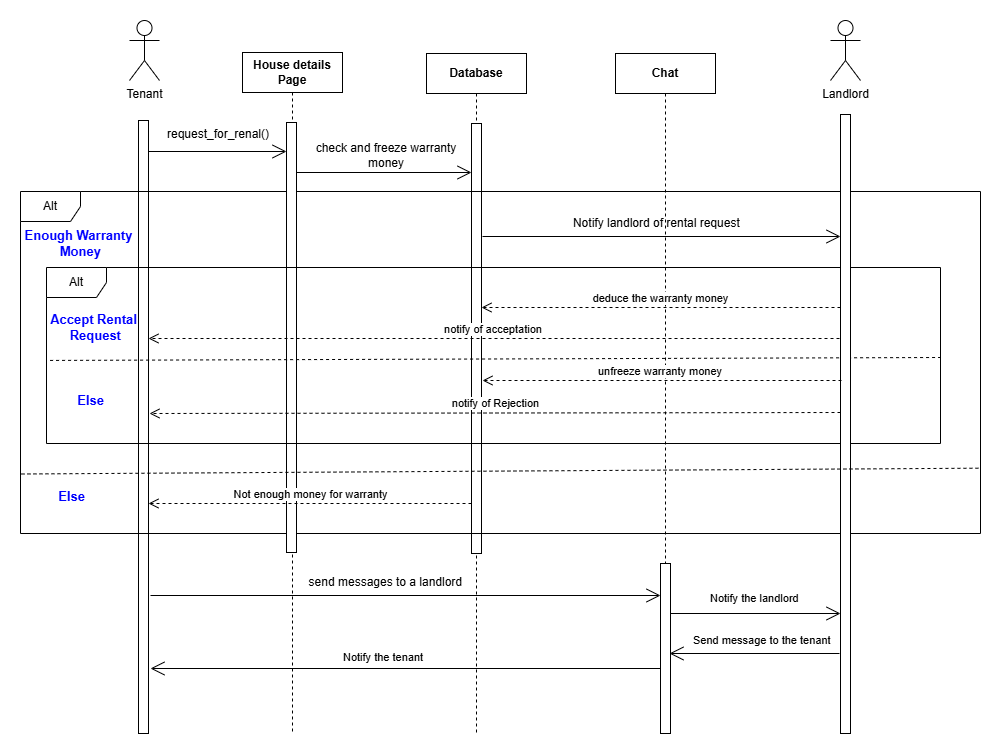

The diagram above was exported from draw.io. Its source (the exported page's mxGraphModel, read from the mxfile embedded in the PNG):
<mxGraphModel dx="2440" dy="676" grid="1" gridSize="10" guides="1" tooltips="1" connect="1" arrows="1" fold="1" page="1" pageScale="1" pageWidth="827" pageHeight="1169" math="0" shadow="0">
  <root>
    <mxCell id="0" />
    <mxCell id="1" parent="0" />
    <mxCell id="y8scIc9YYlkq49drQ7nt-1" value="Chat" style="shape=umlLifeline;perimeter=lifelinePerimeter;whiteSpace=wrap;html=1;container=1;dropTarget=0;collapsible=0;recursiveResize=0;outlineConnect=0;portConstraint=eastwest;newEdgeStyle={&quot;curved&quot;:0,&quot;rounded&quot;:0};fontStyle=1" parent="1" vertex="1">
      <mxGeometry x="525" y="80" width="100" height="660" as="geometry" />
    </mxCell>
    <mxCell id="y8scIc9YYlkq49drQ7nt-12" value="" style="html=1;points=[[0,0,0,0,5],[0,1,0,0,-5],[1,0,0,0,5],[1,1,0,0,-5]];perimeter=orthogonalPerimeter;outlineConnect=0;targetShapes=umlLifeline;portConstraint=eastwest;newEdgeStyle={&quot;curved&quot;:0,&quot;rounded&quot;:0};" parent="y8scIc9YYlkq49drQ7nt-1" vertex="1">
      <mxGeometry x="45" y="510" width="10" height="170" as="geometry" />
    </mxCell>
    <mxCell id="y8scIc9YYlkq49drQ7nt-3" value="Tenant" style="shape=umlActor;verticalLabelPosition=bottom;verticalAlign=top;html=1;outlineConnect=0;" parent="1" vertex="1">
      <mxGeometry x="39" y="47" width="30" height="60" as="geometry" />
    </mxCell>
    <mxCell id="y8scIc9YYlkq49drQ7nt-4" value="" style="html=1;points=[[0,0,0,0,5],[0,1,0,0,-5],[1,0,0,0,5],[1,1,0,0,-5]];perimeter=orthogonalPerimeter;outlineConnect=0;targetShapes=umlLifeline;portConstraint=eastwest;newEdgeStyle={&quot;curved&quot;:0,&quot;rounded&quot;:0};" parent="1" vertex="1">
      <mxGeometry x="48" y="147" width="10" height="613" as="geometry" />
    </mxCell>
    <mxCell id="y8scIc9YYlkq49drQ7nt-5" value="&lt;b&gt;Database&lt;/b&gt;" style="shape=umlLifeline;perimeter=lifelinePerimeter;whiteSpace=wrap;html=1;container=1;dropTarget=0;collapsible=0;recursiveResize=0;outlineConnect=0;portConstraint=eastwest;newEdgeStyle={&quot;curved&quot;:0,&quot;rounded&quot;:0};" parent="1" vertex="1">
      <mxGeometry x="336" y="80" width="100" height="680" as="geometry" />
    </mxCell>
    <mxCell id="y8scIc9YYlkq49drQ7nt-6" value="" style="html=1;points=[[0,0,0,0,5],[0,1,0,0,-5],[1,0,0,0,5],[1,1,0,0,-5]];perimeter=orthogonalPerimeter;outlineConnect=0;targetShapes=umlLifeline;portConstraint=eastwest;newEdgeStyle={&quot;curved&quot;:0,&quot;rounded&quot;:0};" parent="y8scIc9YYlkq49drQ7nt-5" vertex="1">
      <mxGeometry x="45" y="70" width="10" height="430" as="geometry" />
    </mxCell>
    <mxCell id="y8scIc9YYlkq49drQ7nt-9" value="Alt" style="shape=umlFrame;whiteSpace=wrap;html=1;pointerEvents=0;" parent="1" vertex="1">
      <mxGeometry x="-70" y="218" width="960" height="342" as="geometry" />
    </mxCell>
    <mxCell id="y8scIc9YYlkq49drQ7nt-16" value="Else" style="text;html=1;align=center;verticalAlign=middle;rounded=0;strokeWidth=1;fontStyle=1;fontSize=13;fontColor=light-dark(#0000FF,#EDEDED);" parent="1" vertex="1">
      <mxGeometry x="-44" y="503" width="50" height="40" as="geometry" />
    </mxCell>
    <mxCell id="y8scIc9YYlkq49drQ7nt-19" value="House details Page" style="shape=umlLifeline;perimeter=lifelinePerimeter;whiteSpace=wrap;html=1;container=1;dropTarget=0;collapsible=0;recursiveResize=0;outlineConnect=0;portConstraint=eastwest;newEdgeStyle={&quot;curved&quot;:0,&quot;rounded&quot;:0};fontStyle=1" parent="1" vertex="1">
      <mxGeometry x="152" y="79" width="100" height="681" as="geometry" />
    </mxCell>
    <mxCell id="y8scIc9YYlkq49drQ7nt-20" value="" style="html=1;points=[[0,0,0,0,5],[0,1,0,0,-5],[1,0,0,0,5],[1,1,0,0,-5]];perimeter=orthogonalPerimeter;outlineConnect=0;targetShapes=umlLifeline;portConstraint=eastwest;newEdgeStyle={&quot;curved&quot;:0,&quot;rounded&quot;:0};" parent="y8scIc9YYlkq49drQ7nt-19" vertex="1">
      <mxGeometry x="44" y="70" width="10" height="430" as="geometry" />
    </mxCell>
    <mxCell id="y8scIc9YYlkq49drQ7nt-31" value="Enough Warranty&lt;div&gt;&amp;nbsp;Money&lt;/div&gt;" style="text;html=1;align=center;verticalAlign=middle;rounded=0;strokeWidth=1;fontStyle=1;fontSize=13;fontColor=light-dark(#0000FF,#EDEDED);" parent="1" vertex="1">
      <mxGeometry x="-37" y="250" width="50" height="40" as="geometry" />
    </mxCell>
    <mxCell id="y8scIc9YYlkq49drQ7nt-32" value="Alt" style="shape=umlFrame;whiteSpace=wrap;html=1;pointerEvents=0;" parent="1" vertex="1">
      <mxGeometry x="-44" y="294" width="894" height="176" as="geometry" />
    </mxCell>
    <mxCell id="y8scIc9YYlkq49drQ7nt-38" value="" style="html=1;labelBackgroundColor=#ffffff;endArrow=none;endFill=0;jettySize=auto;orthogonalLoop=1;strokeWidth=1;dashed=1;fontSize=14;rounded=0;exitX=0.004;exitY=0.528;exitDx=0;exitDy=0;exitPerimeter=0;" parent="1" edge="1" source="y8scIc9YYlkq49drQ7nt-32">
      <mxGeometry width="60" height="60" relative="1" as="geometry">
        <mxPoint x="-20" y="386.87199999999996" as="sourcePoint" />
        <mxPoint x="850" y="384" as="targetPoint" />
      </mxGeometry>
    </mxCell>
    <mxCell id="y8scIc9YYlkq49drQ7nt-41" value="Accept Rental&lt;div&gt;&amp;nbsp;Request&lt;/div&gt;" style="text;html=1;align=center;verticalAlign=middle;rounded=0;strokeWidth=1;fontStyle=1;fontSize=13;fontColor=light-dark(#0000FF,#EDEDED);" parent="1" vertex="1">
      <mxGeometry x="-22" y="334" width="50" height="40" as="geometry" />
    </mxCell>
    <mxCell id="y8scIc9YYlkq49drQ7nt-42" value="Else" style="text;html=1;align=center;verticalAlign=middle;rounded=0;strokeWidth=1;fontStyle=1;fontSize=13;fontColor=light-dark(#0000FF,#EDEDED);" parent="1" vertex="1">
      <mxGeometry x="-25" y="407" width="50" height="40" as="geometry" />
    </mxCell>
    <mxCell id="y8scIc9YYlkq49drQ7nt-45" value="Landlord" style="shape=umlActor;verticalLabelPosition=bottom;verticalAlign=top;html=1;outlineConnect=0;" parent="1" vertex="1">
      <mxGeometry x="740" y="47" width="30" height="60" as="geometry" />
    </mxCell>
    <mxCell id="y8scIc9YYlkq49drQ7nt-47" value="" style="html=1;points=[[0,0,0,0,5],[0,1,0,0,-5],[1,0,0,0,5],[1,1,0,0,-5]];perimeter=orthogonalPerimeter;outlineConnect=0;targetShapes=umlLifeline;portConstraint=eastwest;newEdgeStyle={&quot;curved&quot;:0,&quot;rounded&quot;:0};" parent="1" vertex="1">
      <mxGeometry x="750" y="141" width="10" height="619" as="geometry" />
    </mxCell>
    <mxCell id="y8scIc9YYlkq49drQ7nt-48" value="Not enough money for warranty" style="html=1;verticalAlign=bottom;endArrow=open;dashed=1;endSize=8;curved=0;rounded=0;" parent="1" edge="1">
      <mxGeometry relative="1" as="geometry">
        <mxPoint x="381" y="529.9999999999998" as="sourcePoint" />
        <mxPoint x="58" y="530" as="targetPoint" />
      </mxGeometry>
    </mxCell>
    <mxCell id="y8scIc9YYlkq49drQ7nt-50" value="send messages to a landlord&amp;nbsp;" style="text;html=1;align=center;verticalAlign=middle;whiteSpace=wrap;rounded=0;" parent="1" vertex="1">
      <mxGeometry x="204.5" y="594" width="183.5" height="30" as="geometry" />
    </mxCell>
    <mxCell id="y8scIc9YYlkq49drQ7nt-53" value="" style="endArrow=open;endFill=1;endSize=12;html=1;rounded=0;" parent="1" edge="1">
      <mxGeometry width="160" relative="1" as="geometry">
        <mxPoint x="58" y="178" as="sourcePoint" />
        <mxPoint x="196" y="178" as="targetPoint" />
      </mxGeometry>
    </mxCell>
    <mxCell id="y8scIc9YYlkq49drQ7nt-54" value="request_for_renal()" style="text;html=1;align=center;verticalAlign=middle;whiteSpace=wrap;rounded=0;" parent="1" vertex="1">
      <mxGeometry x="58" y="146" width="140" height="30" as="geometry" />
    </mxCell>
    <mxCell id="y8scIc9YYlkq49drQ7nt-55" value="" style="endArrow=open;endFill=1;endSize=12;html=1;rounded=0;" parent="1" edge="1">
      <mxGeometry width="160" relative="1" as="geometry">
        <mxPoint x="206" y="199" as="sourcePoint" />
        <mxPoint x="381" y="199" as="targetPoint" />
      </mxGeometry>
    </mxCell>
    <mxCell id="y8scIc9YYlkq49drQ7nt-56" value="check and freeze warranty money" style="text;html=1;align=center;verticalAlign=middle;whiteSpace=wrap;rounded=0;" parent="1" vertex="1">
      <mxGeometry x="210" y="167" width="172" height="30" as="geometry" />
    </mxCell>
    <mxCell id="y8scIc9YYlkq49drQ7nt-57" value="" style="html=1;labelBackgroundColor=#ffffff;endArrow=none;endFill=0;jettySize=auto;orthogonalLoop=1;strokeWidth=1;dashed=1;fontSize=14;rounded=0;entryX=0.998;entryY=0.85;entryDx=0;entryDy=0;entryPerimeter=0;exitX=0.001;exitY=0.826;exitDx=0;exitDy=0;exitPerimeter=0;" parent="1" edge="1" source="y8scIc9YYlkq49drQ7nt-9">
      <mxGeometry width="60" height="60" relative="1" as="geometry">
        <mxPoint x="-62" y="500" as="sourcePoint" />
        <mxPoint x="888.1000000000004" y="494.70000000000005" as="targetPoint" />
      </mxGeometry>
    </mxCell>
    <mxCell id="y8scIc9YYlkq49drQ7nt-58" value="" style="endArrow=open;endFill=1;endSize=12;html=1;rounded=0;" parent="1" target="y8scIc9YYlkq49drQ7nt-47" edge="1">
      <mxGeometry width="160" relative="1" as="geometry">
        <mxPoint x="392" y="263" as="sourcePoint" />
        <mxPoint x="847" y="263" as="targetPoint" />
      </mxGeometry>
    </mxCell>
    <mxCell id="y8scIc9YYlkq49drQ7nt-60" value="Notify landlord of rental request&amp;nbsp;" style="text;html=1;align=center;verticalAlign=middle;whiteSpace=wrap;rounded=0;" parent="1" vertex="1">
      <mxGeometry x="453" y="235" width="230" height="30" as="geometry" />
    </mxCell>
    <mxCell id="y8scIc9YYlkq49drQ7nt-61" value="deduce the warranty money" style="html=1;verticalAlign=bottom;endArrow=open;dashed=1;endSize=8;curved=0;rounded=0;" parent="1" edge="1">
      <mxGeometry relative="1" as="geometry">
        <mxPoint x="750" y="334" as="sourcePoint" />
        <mxPoint x="391" y="334" as="targetPoint" />
      </mxGeometry>
    </mxCell>
    <mxCell id="y8scIc9YYlkq49drQ7nt-62" value="notify of acceptation&amp;nbsp;" style="html=1;verticalAlign=bottom;endArrow=open;dashed=1;endSize=8;curved=0;rounded=0;" parent="1" edge="1">
      <mxGeometry relative="1" as="geometry">
        <mxPoint x="749" y="365" as="sourcePoint" />
        <mxPoint x="58" y="365" as="targetPoint" />
      </mxGeometry>
    </mxCell>
    <mxCell id="y8scIc9YYlkq49drQ7nt-63" value="unfreeze warranty money&amp;nbsp;" style="html=1;verticalAlign=bottom;endArrow=open;dashed=1;endSize=8;curved=0;rounded=0;" parent="1" edge="1">
      <mxGeometry relative="1" as="geometry">
        <mxPoint x="751" y="407" as="sourcePoint" />
        <mxPoint x="392" y="407" as="targetPoint" />
      </mxGeometry>
    </mxCell>
    <mxCell id="y8scIc9YYlkq49drQ7nt-64" value="notify of Rejection" style="html=1;verticalAlign=bottom;endArrow=open;dashed=1;endSize=8;curved=0;rounded=0;" parent="1" edge="1">
      <mxGeometry relative="1" as="geometry">
        <mxPoint x="750" y="439" as="sourcePoint" />
        <mxPoint x="59" y="440" as="targetPoint" />
      </mxGeometry>
    </mxCell>
    <mxCell id="y8scIc9YYlkq49drQ7nt-65" value="" style="endArrow=open;endFill=1;endSize=12;html=1;rounded=0;" parent="1" edge="1">
      <mxGeometry width="160" relative="1" as="geometry">
        <mxPoint x="60" y="622" as="sourcePoint" />
        <mxPoint x="570" y="622" as="targetPoint" />
      </mxGeometry>
    </mxCell>
    <mxCell id="y8scIc9YYlkq49drQ7nt-67" value="" style="endArrow=open;endFill=1;endSize=12;html=1;rounded=0;entryX=0;entryY=0.785;entryDx=0;entryDy=0;entryPerimeter=0;" parent="1" edge="1">
      <mxGeometry width="160" relative="1" as="geometry">
        <mxPoint x="749" y="680" as="sourcePoint" />
        <mxPoint x="579" y="680" as="targetPoint" />
      </mxGeometry>
    </mxCell>
    <mxCell id="y8scIc9YYlkq49drQ7nt-71" value="&lt;span style=&quot;color: rgb(0, 0, 0); font-family: Helvetica; font-size: 11px; font-style: normal; font-variant-ligatures: normal; font-variant-caps: normal; font-weight: 400; letter-spacing: normal; orphans: 2; text-align: center; text-indent: 0px; text-transform: none; widows: 2; word-spacing: 0px; -webkit-text-stroke-width: 0px; white-space: nowrap; background-color: rgb(255, 255, 255); text-decoration-thickness: initial; text-decoration-style: initial; text-decoration-color: initial; float: none; display: inline !important;&quot;&gt;Send message to the tenant&lt;/span&gt;" style="text;whiteSpace=wrap;html=1;" parent="1" vertex="1">
      <mxGeometry x="601" y="653" width="120" height="40" as="geometry" />
    </mxCell>
    <mxCell id="3e_D2xJM3n4NrrrJ1zyZ-1" value="" style="endArrow=open;endFill=1;endSize=12;html=1;rounded=0;" parent="1" edge="1">
      <mxGeometry width="160" relative="1" as="geometry">
        <mxPoint x="570" y="695" as="sourcePoint" />
        <mxPoint x="60" y="695" as="targetPoint" />
      </mxGeometry>
    </mxCell>
    <mxCell id="3e_D2xJM3n4NrrrJ1zyZ-2" value="&lt;span style=&quot;color: rgb(0, 0, 0); font-family: Helvetica; font-size: 11px; font-style: normal; font-variant-ligatures: normal; font-variant-caps: normal; font-weight: 400; letter-spacing: normal; orphans: 2; text-align: center; text-indent: 0px; text-transform: none; widows: 2; word-spacing: 0px; -webkit-text-stroke-width: 0px; white-space: nowrap; background-color: rgb(255, 255, 255); text-decoration-thickness: initial; text-decoration-style: initial; text-decoration-color: initial; float: none; display: inline !important;&quot;&gt;Notify the tenant&lt;/span&gt;" style="text;whiteSpace=wrap;html=1;" parent="1" vertex="1">
      <mxGeometry x="251" y="670" width="84" height="40" as="geometry" />
    </mxCell>
    <mxCell id="3e_D2xJM3n4NrrrJ1zyZ-4" value="" style="endArrow=open;endFill=1;endSize=12;html=1;rounded=0;" parent="1" target="y8scIc9YYlkq49drQ7nt-47" edge="1">
      <mxGeometry width="160" relative="1" as="geometry">
        <mxPoint x="580" y="640" as="sourcePoint" />
        <mxPoint x="718" y="640" as="targetPoint" />
      </mxGeometry>
    </mxCell>
    <mxCell id="3e_D2xJM3n4NrrrJ1zyZ-5" value="&lt;span style=&quot;color: rgb(0, 0, 0); font-family: Helvetica; font-size: 11px; font-style: normal; font-variant-ligatures: normal; font-variant-caps: normal; font-weight: 400; letter-spacing: normal; orphans: 2; text-align: center; text-indent: 0px; text-transform: none; widows: 2; word-spacing: 0px; -webkit-text-stroke-width: 0px; white-space: nowrap; background-color: rgb(255, 255, 255); text-decoration-thickness: initial; text-decoration-style: initial; text-decoration-color: initial; float: none; display: inline !important;&quot;&gt;Notify the landlord&lt;/span&gt;" style="text;whiteSpace=wrap;html=1;" parent="1" vertex="1">
      <mxGeometry x="618" y="611" width="102" height="29" as="geometry" />
    </mxCell>
  </root>
</mxGraphModel>